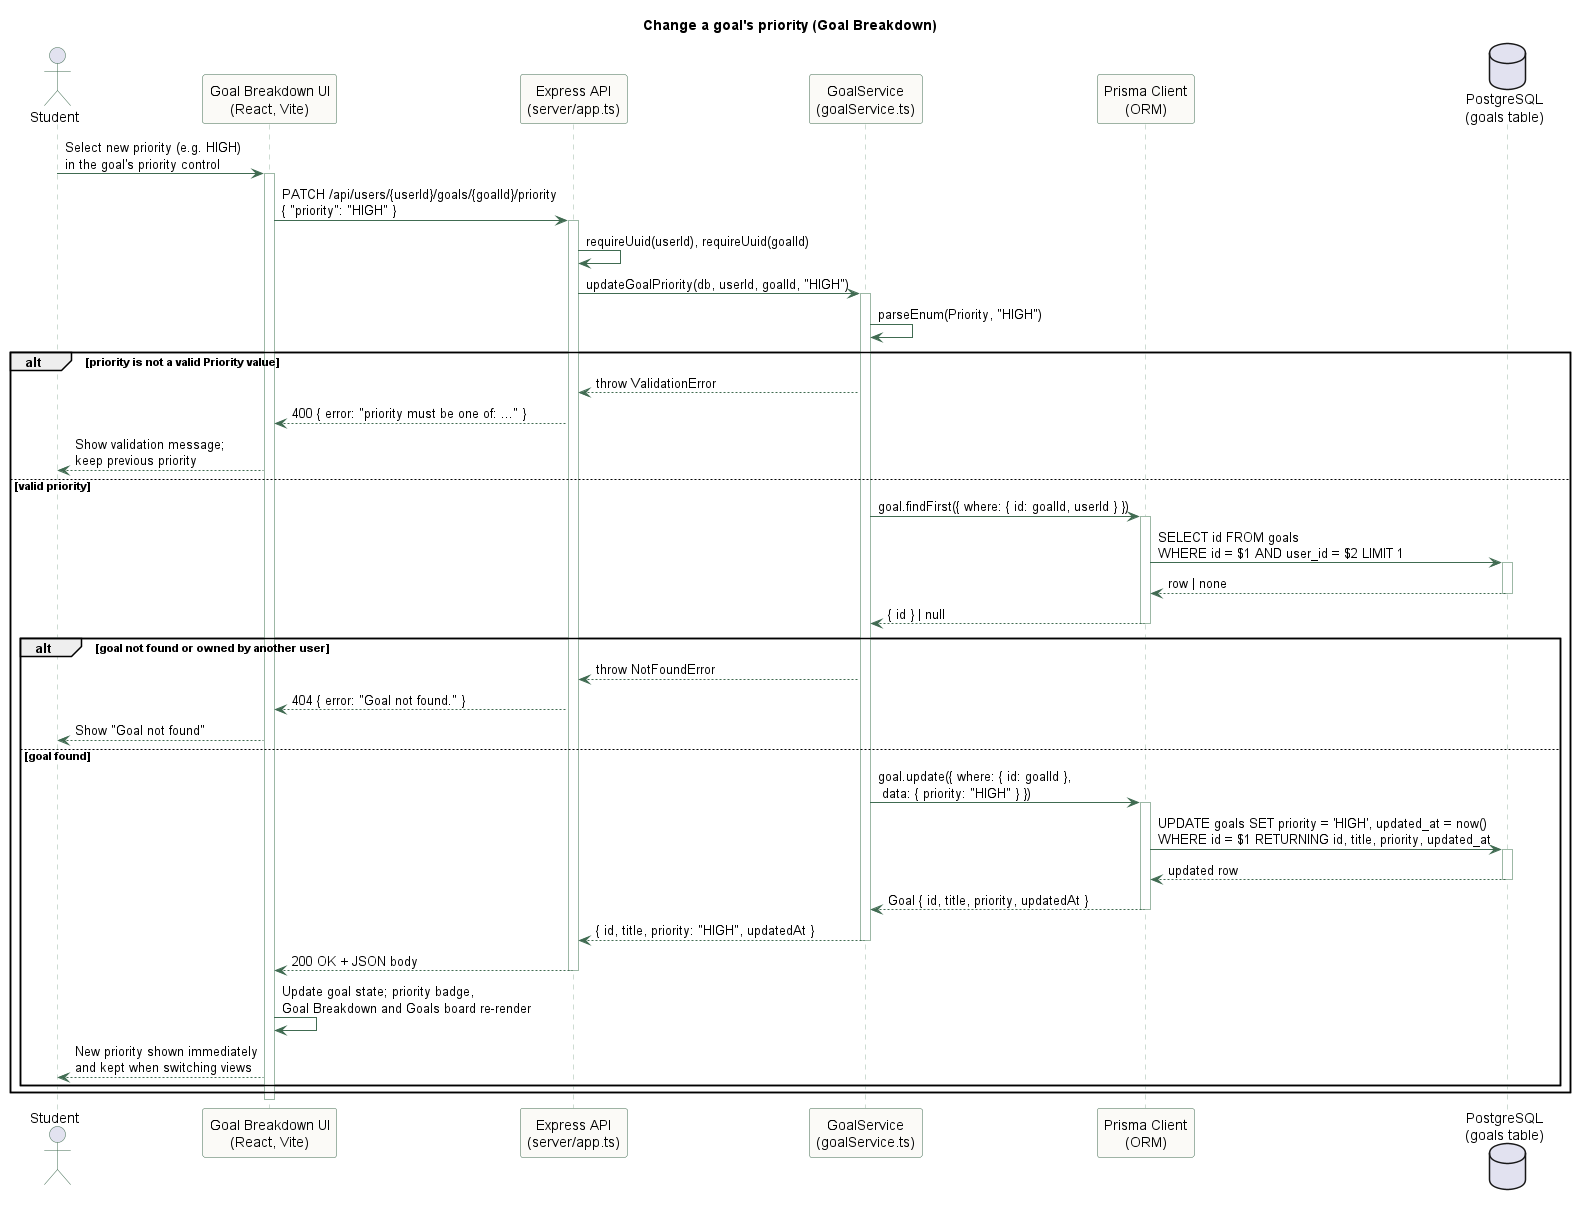

The diagram above was rendered by PlantUML. Its source (embedded in the PNG):
@startuml kadence-sequence-change-goal-priority
' User story: "As a perfectionist student, I want to change a goal's priority so that my goal
' list reflects what is most important right now."
' Matches server/app.ts (route) and server/services/goalService.ts (updateGoalPriority).
skinparam shadowing false
skinparam sequenceMessageAlign left
skinparam responseMessageBelowArrow true
skinparam sequence {
  ArrowColor #406B51
  LifeLineBorderColor #9DB8A6
  ParticipantBorderColor #406B51
  ParticipantBackgroundColor #FBFAF7
  ActorBorderColor #406B51
}

title Change a goal's priority (Goal Breakdown)

actor "Student" as student
participant "Goal Breakdown UI\n(React, Vite)" as ui
participant "Express API\n(server/app.ts)" as api
participant "GoalService\n(goalService.ts)" as service
participant "Prisma Client\n(ORM)" as orm
database "PostgreSQL\n(goals table)" as db

student -> ui : Select new priority (e.g. HIGH)\nin the goal's priority control
activate ui
ui -> api : PATCH /api/users/{userId}/goals/{goalId}/priority\n{ "priority": "HIGH" }
activate api
api -> api : requireUuid(userId), requireUuid(goalId)
api -> service : updateGoalPriority(db, userId, goalId, "HIGH")
activate service
service -> service : parseEnum(Priority, "HIGH")

alt priority is not a valid Priority value
  service --> api : throw ValidationError
  api --> ui : 400 { error: "priority must be one of: ..." }
  ui --> student : Show validation message;\nkeep previous priority
else valid priority
  service -> orm : goal.findFirst({ where: { id: goalId, userId } })
  activate orm
  orm -> db : SELECT id FROM goals\nWHERE id = $1 AND user_id = $2 LIMIT 1
  activate db
  db --> orm : row | none
  deactivate db
  orm --> service : { id } | null
  deactivate orm

  alt goal not found or owned by another user
    service --> api : throw NotFoundError
    api --> ui : 404 { error: "Goal not found." }
    ui --> student : Show "Goal not found"
  else goal found
    service -> orm : goal.update({ where: { id: goalId },\n data: { priority: "HIGH" } })
    activate orm
    orm -> db : UPDATE goals SET priority = 'HIGH', updated_at = now()\nWHERE id = $1 RETURNING id, title, priority, updated_at
    activate db
    db --> orm : updated row
    deactivate db
    orm --> service : Goal { id, title, priority, updatedAt }
    deactivate orm
    service --> api : { id, title, priority: "HIGH", updatedAt }
    deactivate service
    api --> ui : 200 OK + JSON body
    deactivate api
    ui -> ui : Update goal state; priority badge,\nGoal Breakdown and Goals board re-render
    ui --> student : New priority shown immediately\nand kept when switching views
  end
end
deactivate ui

@enduml